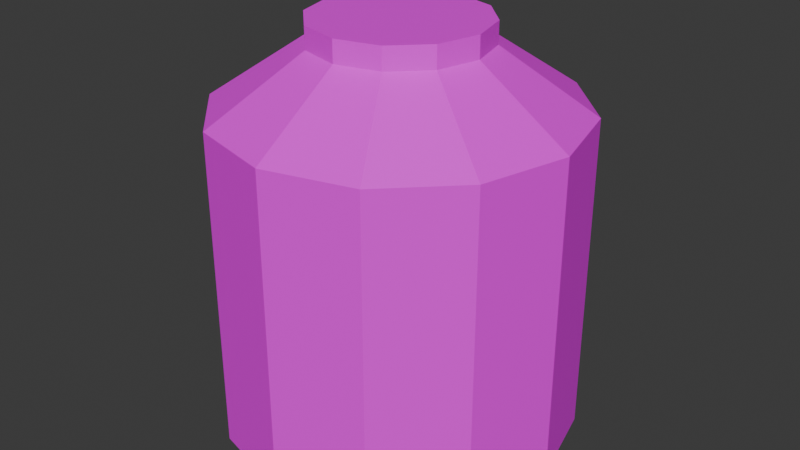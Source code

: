# Source: rotoplas.blend  (saved by Blender 5.0.119; exported with 4.5.12 LTS)
import bpy
from mathutils import Matrix  # noqa: F401  (used for matrix-valued properties, if any)

bpy.ops.wm.read_factory_settings(use_empty=True)
scene = bpy.context.scene
scene.name = 'Scene'

# ---- collections
col_collection = bpy.data.collections.new('Collection'); scene.collection.children.link(col_collection)

# ---- images (referenced by path relative to the original .blend; pixels are not part of the script)
import os
ASSET_DIR = os.environ.get("B2B_ASSET_DIR", "")  # directory of the original .blend (textures are referenced by path, not embedded)
HERE = os.path.dirname(os.path.abspath(__file__))  # packed textures are extracted next to this script under _unpacked/

def load_image(name, relpath, width, height, colorspace="sRGB"):
    """Load a texture the original file referenced (path relative to the .blend, or extracted next to this script)."""
    p = next((c for c in (os.path.join(HERE, relpath), os.path.join(ASSET_DIR, relpath)) if relpath and os.path.exists(c)), "")
    if p:
        img = bpy.data.images.load(p, check_existing=True)
        img.name = name
    else:  # same state as the original file: an image datablock whose file is absent (Cycles renders it pink)
        img = bpy.data.images.new(name, width, height)
        img.source = "FILE"
        img.filepath = "//" + (relpath or name)
    img.colorspace_settings.name = colorspace
    return img
img_rotoplas_png = load_image('rotoplas.png', 'rotoplas.png', 1024, 1024, 'sRGB')

# ---- materials (node trees are filled in below, after node groups)
mat_material_001 = bpy.data.materials.new('Material.001')

# ---- material node trees
mat_material_001.use_nodes = True; mat_material_001.node_tree.nodes.clear()
_N = mat_material_001.node_tree.nodes; _L = mat_material_001.node_tree.links
n0 = _N.new('ShaderNodeBsdfPrincipled'); n0.name = 'Principled BSDF'; n0.location = (-200, 100)
n1 = _N.new('ShaderNodeOutputMaterial'); n1.name = 'Material Output'; n1.location = (200, 100)
n2 = _N.new('ShaderNodeTexImage'); n2.name = 'Image Texture'; n2.location = (-490, 80)
n2.image = img_rotoplas_png
_L.new(n0.outputs[0], n1.inputs[0])
_L.new(n2.outputs[0], n0.inputs[0])
n1.is_active_output = True

# ---- world
world_world = bpy.data.worlds.new('World'); scene.world = world_world
world_world.use_nodes = True; world_world.node_tree.nodes.clear()
_N = world_world.node_tree.nodes; _L = world_world.node_tree.links
n0 = _N.new('ShaderNodeOutputWorld'); n0.name = 'World Output'; n0.location = (200, 100)
n1 = _N.new('ShaderNodeBackground'); n1.name = 'Background'; n1.location = (-200, 100)
n1.inputs[0].default_value = (0.05088, 0.05088, 0.05088, 1.0)
_L.new(n1.outputs[0], n0.inputs[0])
n0.is_active_output = True
world_world.color = (0.05088, 0.05088, 0.05088)
world_world.sun_shadow_jitter_overblur = 0.0

# ---- meshes
me_cylinder = bpy.data.meshes.new('Cylinder')
me_cylinder.from_pydata([(0.0, 0.55, -0.5), (0.0, 0.2656, 0.7579), (0.275, 0.4763, -0.5), (0.1328, 0.23, 0.7579), (0.4763, 0.275, -0.5), (0.23, 0.1328, 0.7579), (0.55, 0.0, -0.5), (0.2656, 0.0, 0.7579), (0.4763, -0.275, -0.5), (0.23, -0.1328, 0.7579), (0.275, -0.4763, -0.5), (0.1328, -0.23, 0.7579), (0.0, -0.55, -0.5), (0.0, -0.2656, 0.7579), (-0.275, -0.4763, -0.5), (-0.1328, -0.23, 0.7579), (-0.4763, -0.275, -0.5), (-0.23, -0.1328, 0.7579), (-0.55, 0.0, -0.5), (-0.2656, 0.0, 0.7579), (-0.4763, 0.275, -0.5), (-0.23, 0.1328, 0.7579), (-0.275, 0.4763, -0.5), (-0.1328, 0.23, 0.7579), (0.275, 0.4763, 0.5), (0.0, 0.55, 0.5), (0.4763, 0.275, 0.5), (0.55, 0.0, 0.5), (0.4763, -0.275, 0.5), (0.275, -0.4763, 0.5), (0.0, -0.55, 0.5), (-0.275, -0.4763, 0.5), (-0.4763, -0.275, 0.5), (-0.55, 0.0, 0.5), (-0.4763, 0.275, 0.5), (-0.275, 0.4763, 0.5), (0.1328, 0.23, 0.6904), (0.0, 0.2656, 0.6904), (0.23, 0.1328, 0.6904), (0.2656, 0.0, 0.6904), (0.23, -0.1328, 0.6904), (0.1328, -0.23, 0.6904), (0.0, -0.2656, 0.6904), (-0.1328, -0.23, 0.6904), (-0.23, -0.1328, 0.6904), (-0.2656, 0.0, 0.6904), (-0.23, 0.1328, 0.6904), (-0.1328, 0.23, 0.6904)], [], [(0, 25, 24, 2), (2, 24, 26, 4), (4, 26, 27, 6), (6, 27, 28, 8), (8, 28, 29, 10), (10, 29, 30, 12), (12, 30, 31, 14), (14, 31, 32, 16), (16, 32, 33, 18), (18, 33, 34, 20), (3, 1, 23, 21, 19, 17, 15, 13, 11, 9, 7, 5), (20, 34, 35, 22), (22, 35, 25, 0), (0, 2, 4, 6, 8, 10, 12, 14, 16, 18, 20, 22), (37, 36, 24, 25), (36, 38, 26, 24), (38, 39, 27, 26), (39, 40, 28, 27), (40, 41, 29, 28), (41, 42, 30, 29), (42, 43, 31, 30), (43, 44, 32, 31), (44, 45, 33, 32), (45, 46, 34, 33), (46, 47, 35, 34), (47, 37, 25, 35), (1, 3, 36, 37), (3, 5, 38, 36), (5, 7, 39, 38), (7, 9, 40, 39), (9, 11, 41, 40), (11, 13, 42, 41), (13, 15, 43, 42), (15, 17, 44, 43), (17, 19, 45, 44), (19, 21, 46, 45), (21, 23, 47, 46), (23, 1, 37, 47)])
_uv = me_cylinder.uv_layers.new(name='UVMap')
_uv.uv.foreach_set('vector', [1.111, 0.2196, 1.111, 0.857, 1.005, 0.857, 1.005, 0.2196, 1.005, 0.2196, 1.005, 0.857, 0.8986, 0.857, 0.8986, 0.2196, 0.8986, 0.2196, 0.8986, 0.857, 0.7924, 0.857, 0.7924, 0.2196, 0.7924, 0.2196, 0.7924, 0.857, 0.6861, 0.857, 0.6861, 0.2196, 0.6861, 0.2196, 0.6861, 0.857, 0.5799, 0.857, 0.5799, 0.2196, 0.5799, 0.2196, 0.5799, 0.857, 0.4736, 0.857, 0.4736, 0.2196, 0.4736, 0.2196, 0.4736, 0.857, 0.3674, 0.857, 0.3674, 0.2196, 0.3674, 0.2196, 0.3674, 0.857, 0.2612, 0.857, 0.2612, 0.2196, 0.2612, 0.2196, 0.2612, 0.857, 0.1549, 0.857, 0.1549, 0.2196, 0.1549, 0.2196, 0.1549, 0.857, 0.04871, 0.857, 0.04871, 0.2196, 0.2288, 0.02883, 0.1549, 0.04862, 0.08107, 0.02883, 0.027, -0.02525, 0.007206, -0.09911, 0.027, -0.173, 0.08107, -0.2271, 0.1549, -0.2468, 0.2288, -0.2271, 0.2829, -0.173, 0.3027, -0.09911, 0.2829, -0.02525, 0.04871, 0.2196, 0.04871, 0.857, -0.05753, 0.857, -0.05753, 0.2196, -0.05753, 0.2196, -0.05753, 0.857, -0.1638, 0.857, -0.1638, 0.2196, 0.7924, 0.2068, 0.9453, 0.1659, 1.057, 0.05386, 1.098, -0.09911, 1.057, -0.2521, 0.9453, -0.3641, 0.7924, -0.4051, 0.6394, -0.3641, 0.5274, -0.2521, 0.4864, -0.09911, 0.5274, 0.05386, 0.6394, 0.1659, 0.1549, 0.04862, 0.2288, 0.02883, 0.3079, 0.1659, 0.1549, 0.2068, 0.2288, 0.02883, 0.2829, -0.02525, 0.4199, 0.05386, 0.3079, 0.1659, 0.2829, -0.02525, 0.3027, -0.09911, 0.4609, -0.09911, 0.4199, 0.05386, 0.3027, -0.09911, 0.2829, -0.173, 0.4199, -0.2521, 0.4609, -0.09911, 0.2829, -0.173, 0.2288, -0.2271, 0.3079, -0.3641, 0.4199, -0.2521, 0.2288, -0.2271, 0.1549, -0.2468, 0.1549, -0.4051, 0.3079, -0.3641, 0.1549, -0.2468, 0.08107, -0.2271, 0.001964, -0.3641, 0.1549, -0.4051, 0.08107, -0.2271, 0.027, -0.173, -0.11, -0.2521, 0.001964, -0.3641, 0.027, -0.173, 0.007206, -0.09911, -0.151, -0.09911, -0.11, -0.2521, 0.007206, -0.09911, 0.027, -0.02525, -0.11, 0.05386, -0.151, -0.09911, 0.027, -0.02525, 0.08107, 0.02883, 0.001964, 0.1659, -0.11, 0.05386, 0.08107, 0.02883, 0.1549, 0.04862, 0.1549, 0.2068, 0.001964, 0.1659, 0.1549, 0.04862, 0.2288, 0.02883, 0.2288, 0.02883, 0.1549, 0.04862, 0.2288, 0.02883, 0.2829, -0.02525, 0.2829, -0.02525, 0.2288, 0.02883, 0.2829, -0.02525, 0.3027, -0.09911, 0.3027, -0.09911, 0.2829, -0.02525, 0.3027, -0.09911, 0.2829, -0.173, 0.2829, -0.173, 0.3027, -0.09911, 0.2829, -0.173, 0.2288, -0.2271, 0.2288, -0.2271, 0.2829, -0.173, 0.2288, -0.2271, 0.1549, -0.2468, 0.1549, -0.2468, 0.2288, -0.2271, 0.1549, -0.2468, 0.08107, -0.2271, 0.08107, -0.2271, 0.1549, -0.2468, 0.08107, -0.2271, 0.027, -0.173, 0.027, -0.173, 0.08107, -0.2271, 0.027, -0.173, 0.007206, -0.09911, 0.007206, -0.09911, 0.027, -0.173, 0.007206, -0.09911, 0.027, -0.02525, 0.027, -0.02525, 0.007206, -0.09911, 0.027, -0.02525, 0.08107, 0.02883, 0.08107, 0.02883, 0.027, -0.02525, 0.08107, 0.02883, 0.1549, 0.04862, 0.1549, 0.04862, 0.08107, 0.02883])
me_cylinder.materials.append(mat_material_001)
me_cylinder.update()

# ---- objects
ob_cylinder = bpy.data.objects.new('Cylinder', me_cylinder)

# ---- transforms, parenting, visibility, modifiers, constraints
ob_cylinder.location = (0.0, 0.0, 0.0)

# ---- collection membership
col_collection.objects.link(ob_cylinder)

# ---- scene / render settings (as saved in the file)
scene.frame_start = 1; scene.frame_end = 250; scene.frame_set(1)
scene.render.engine = 'BLENDER_EEVEE_NEXT'
scene.render.bake_bias = 0.0
scene.render.bake_samples = 0
scene.cycles.sampling_pattern = 'TABULATED_SOBOL'
scene.eevee.use_volume_custom_range = False
bpy.context.view_layer.update()

# ---- added for rendering (the .blend has no active camera and no usable light): camera, sun
cam_auto = bpy.data.cameras.new('AutoCamera')
cam_auto.lens = 50.0
cam_auto.sensor_width = 36.0
cam_auto.clip_end = 1000.0
ob_auto_camera = bpy.data.objects.new('AutoCamera', cam_auto)
scene.collection.objects.link(ob_auto_camera)
ob_auto_camera.location = (1.85096, -2.22115, 1.6097)
ob_auto_camera.rotation_euler = (1.09748, -7.21219e-08, 0.694738)
scene.camera = ob_auto_camera
light_auto_sun = bpy.data.lights.new('AutoSun', 'SUN')
light_auto_sun.energy = 3.0
light_auto_sun.angle = 0.0523599
ob_auto_sun = bpy.data.objects.new('AutoSun', light_auto_sun)
scene.collection.objects.link(ob_auto_sun)
ob_auto_sun.rotation_euler = (0.872665, 0.174533, 0.523599)
bpy.context.view_layer.update()
